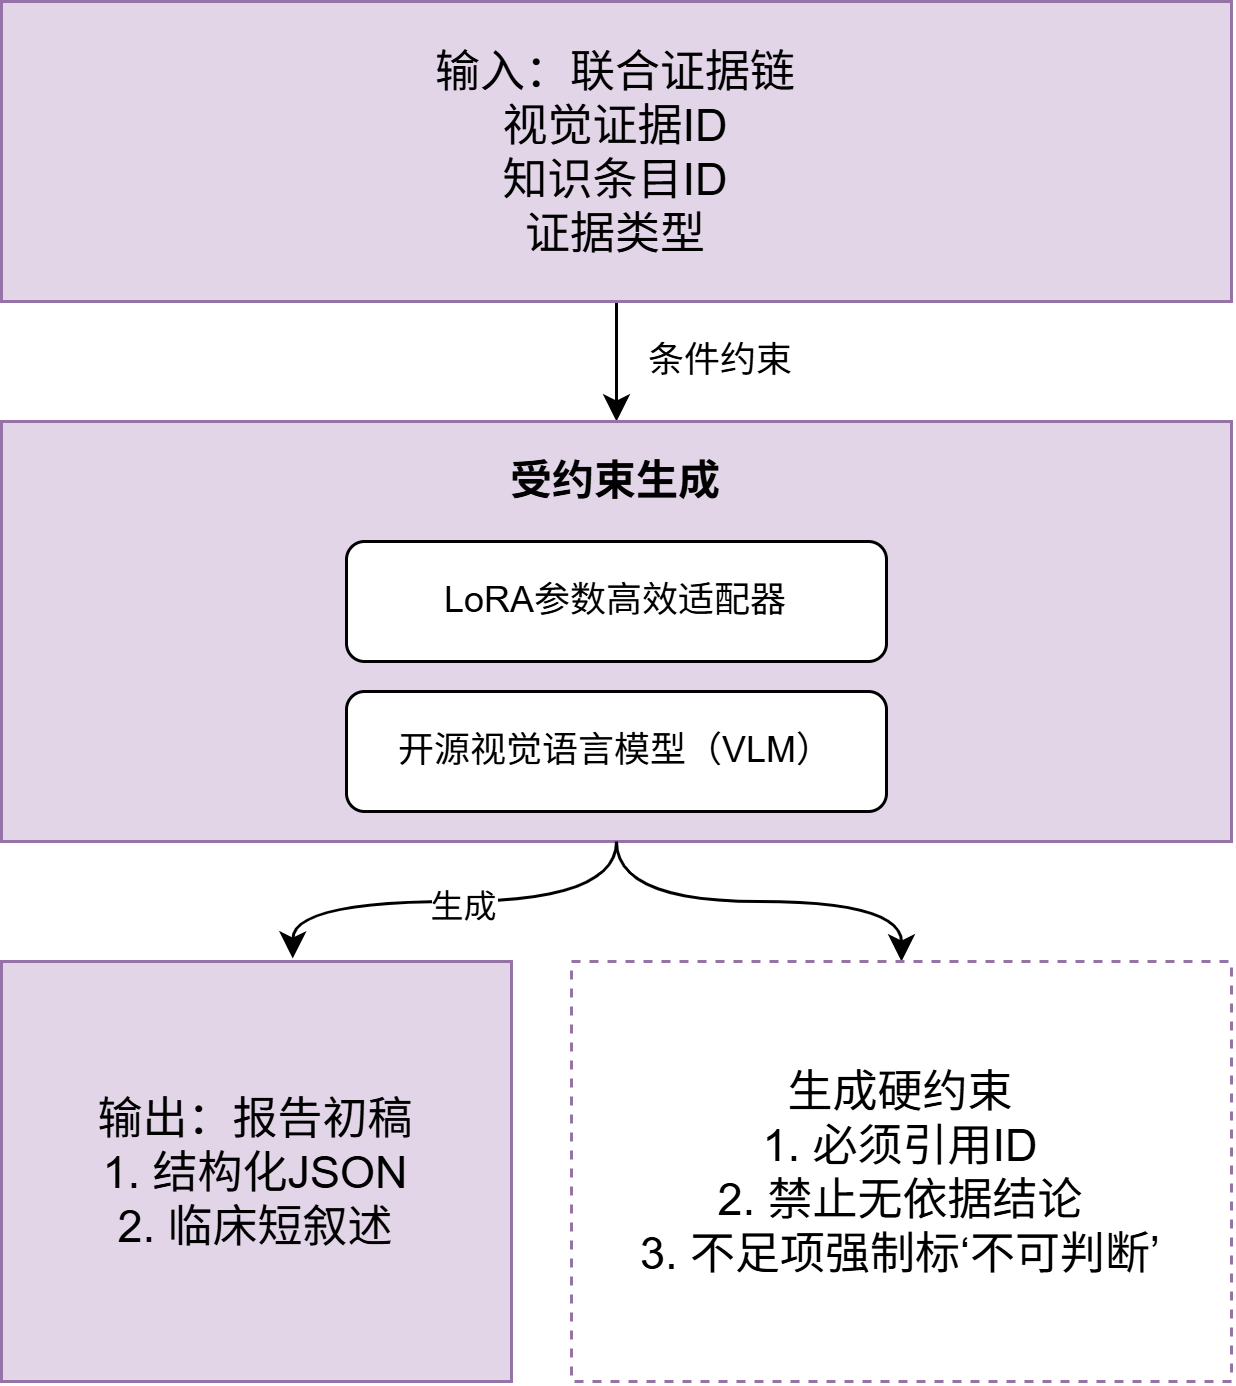

The diagram above was exported from draw.io. Its source (the exported page's mxGraphModel, read from the mxfile embedded in the PNG):
<mxGraphModel dx="1414" dy="849" grid="1" gridSize="10" guides="1" tooltips="1" connect="1" arrows="1" fold="1" page="1" pageScale="1" pageWidth="827" pageHeight="1169" math="0" shadow="0">
  <root>
    <mxCell id="0" />
    <mxCell id="1" parent="0" />
    <mxCell id="ZqJYPQ37I1GbUcN2g2lc-9" edge="1" parent="1" source="ZqJYPQ37I1GbUcN2g2lc-1" style="edgeStyle=orthogonalEdgeStyle;curved=1;rounded=0;orthogonalLoop=1;jettySize=auto;html=1;exitX=0.5;exitY=1;exitDx=0;exitDy=0;entryX=0.5;entryY=0;entryDx=0;entryDy=0;" target="ZqJYPQ37I1GbUcN2g2lc-3">
      <mxGeometry relative="1" as="geometry" />
    </mxCell>
    <mxCell id="ZqJYPQ37I1GbUcN2g2lc-1" parent="1" style="rounded=0;whiteSpace=wrap;html=1;fontSize=15;fillColor=#e1d5e7;strokeColor=#9673a6;" value="输入：联合证据链&lt;br&gt;视觉证据ID&lt;br&gt;知识条目ID&lt;br&gt;证据类型" vertex="1">
      <mxGeometry height="100" width="410" x="80" y="40" as="geometry" />
    </mxCell>
    <mxCell id="ZqJYPQ37I1GbUcN2g2lc-13" edge="1" parent="1" source="ZqJYPQ37I1GbUcN2g2lc-2" style="edgeStyle=orthogonalEdgeStyle;curved=1;rounded=0;orthogonalLoop=1;jettySize=auto;html=1;exitX=0.5;exitY=1;exitDx=0;exitDy=0;entryX=0.5;entryY=0;entryDx=0;entryDy=0;" target="ZqJYPQ37I1GbUcN2g2lc-8">
      <mxGeometry relative="1" as="geometry" />
    </mxCell>
    <mxCell id="ZqJYPQ37I1GbUcN2g2lc-2" parent="1" style="rounded=0;whiteSpace=wrap;html=1;fontSize=15;fillColor=#e1d5e7;strokeColor=#9673a6;" value="" vertex="1">
      <mxGeometry height="140" width="410" x="80" y="180" as="geometry" />
    </mxCell>
    <mxCell id="ZqJYPQ37I1GbUcN2g2lc-3" parent="1" style="text;html=1;whiteSpace=wrap;strokeColor=none;fillColor=none;align=center;verticalAlign=middle;rounded=0;fontSize=14;fontStyle=1" value="受约束生成" vertex="1">
      <mxGeometry height="40" width="150" x="210" y="180" as="geometry" />
    </mxCell>
    <mxCell id="ZqJYPQ37I1GbUcN2g2lc-5" parent="1" style="rounded=1;whiteSpace=wrap;html=1;" value="LoRA参数高效适配器" vertex="1">
      <mxGeometry height="40" width="180" x="195" y="220" as="geometry" />
    </mxCell>
    <mxCell id="ZqJYPQ37I1GbUcN2g2lc-6" parent="1" style="rounded=1;whiteSpace=wrap;html=1;" value="开源视觉语言模型（VLM）" vertex="1">
      <mxGeometry height="40" width="180" x="195" y="270" as="geometry" />
    </mxCell>
    <mxCell id="ZqJYPQ37I1GbUcN2g2lc-7" parent="1" style="rounded=0;whiteSpace=wrap;html=1;fontSize=15;fillColor=#e1d5e7;strokeColor=#9673a6;" value="输出：报告初稿&lt;br&gt;1. 结构化JSON&lt;br&gt;2. 临床短叙述" vertex="1">
      <mxGeometry height="140" width="170" x="80" y="360" as="geometry" />
    </mxCell>
    <mxCell id="ZqJYPQ37I1GbUcN2g2lc-8" parent="1" style="rounded=0;whiteSpace=wrap;html=1;fontSize=15;fillColor=none;strokeColor=#9673a6;dashed=1;" value="生成硬约束&lt;br&gt;1. 必须引用ID&lt;br&gt;2. 禁止无依据结论&lt;br&gt;3. 不足项强制标‘不可判断’" vertex="1">
      <mxGeometry height="140" width="220" x="270" y="360" as="geometry" />
    </mxCell>
    <mxCell id="ZqJYPQ37I1GbUcN2g2lc-10" parent="1" style="text;html=1;whiteSpace=wrap;strokeColor=none;fillColor=none;align=center;verticalAlign=middle;rounded=0;" value="条件约束" vertex="1">
      <mxGeometry height="30" width="60" x="290" y="145" as="geometry" />
    </mxCell>
    <mxCell id="ZqJYPQ37I1GbUcN2g2lc-12" edge="1" parent="1" source="ZqJYPQ37I1GbUcN2g2lc-2" style="edgeStyle=orthogonalEdgeStyle;curved=1;rounded=0;orthogonalLoop=1;jettySize=auto;html=1;exitX=0.5;exitY=1;exitDx=0;exitDy=0;entryX=0.571;entryY=-0.007;entryDx=0;entryDy=0;entryPerimeter=0;" target="ZqJYPQ37I1GbUcN2g2lc-7">
      <mxGeometry relative="1" as="geometry" />
    </mxCell>
    <mxCell id="ZqJYPQ37I1GbUcN2g2lc-14" connectable="0" parent="ZqJYPQ37I1GbUcN2g2lc-12" style="edgeLabel;html=1;align=center;verticalAlign=middle;resizable=0;points=[];" value="生成" vertex="1">
      <mxGeometry relative="1" x="-0.0199" y="1" as="geometry">
        <mxPoint as="offset" />
      </mxGeometry>
    </mxCell>
  </root>
</mxGraphModel>